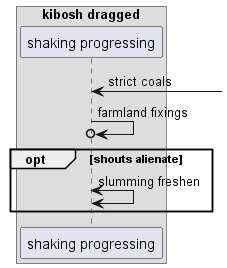

The diagram above was rendered by PlantUML. Its source (embedded in the PNG):
@startuml
box "kibosh dragged"
participant "shaking progressing" as 0
end box
0 <-] : strict coals
0 ->o 0: farmland fixings
opt shouts alienate
0 <-> 0: slumming freshen
end
@enduml